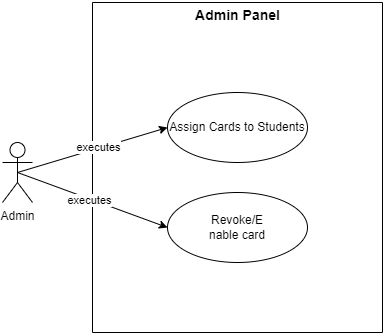

The diagram above was exported from draw.io. Its source (the exported page's mxGraphModel, read from the mxfile embedded in the PNG):
<mxGraphModel dx="794" dy="519" grid="1" gridSize="10" guides="1" tooltips="1" connect="1" arrows="1" fold="1" page="1" pageScale="1" pageWidth="850" pageHeight="1100" math="0" shadow="0">
  <root>
    <mxCell id="0" />
    <mxCell id="1" parent="0" />
    <mxCell id="SLLGCgXopmL5jdKyN5ML-1" value="" style="swimlane;startSize=0;" parent="1" vertex="1">
      <mxGeometry x="260" y="80" width="290" height="330" as="geometry" />
    </mxCell>
    <mxCell id="SLLGCgXopmL5jdKyN5ML-3" value="Assign Cards to Students" style="ellipse;whiteSpace=wrap;html=1;" parent="SLLGCgXopmL5jdKyN5ML-1" vertex="1">
      <mxGeometry x="75" y="90" width="140" height="70" as="geometry" />
    </mxCell>
    <mxCell id="SLLGCgXopmL5jdKyN5ML-2" value="Revoke/E&lt;div&gt;nable card&lt;/div&gt;" style="ellipse;whiteSpace=wrap;html=1;" parent="SLLGCgXopmL5jdKyN5ML-1" vertex="1">
      <mxGeometry x="75" y="190" width="140" height="70" as="geometry" />
    </mxCell>
    <mxCell id="mPCxQ5SMfQioZybpLU0h-1" value="&lt;b&gt;&lt;font style=&quot;font-size: 14px;&quot;&gt;Admin Panel&lt;/font&gt;&lt;/b&gt;" style="text;html=1;align=center;verticalAlign=middle;resizable=0;points=[];autosize=1;strokeColor=none;fillColor=none;" vertex="1" parent="SLLGCgXopmL5jdKyN5ML-1">
      <mxGeometry x="90" y="-2" width="110" height="30" as="geometry" />
    </mxCell>
    <mxCell id="mPCxQ5SMfQioZybpLU0h-3" style="rounded=0;orthogonalLoop=1;jettySize=auto;html=1;exitX=0.5;exitY=0.5;exitDx=0;exitDy=0;exitPerimeter=0;entryX=0;entryY=0.5;entryDx=0;entryDy=0;" edge="1" parent="1" source="SLLGCgXopmL5jdKyN5ML-4" target="SLLGCgXopmL5jdKyN5ML-3">
      <mxGeometry relative="1" as="geometry" />
    </mxCell>
    <mxCell id="mPCxQ5SMfQioZybpLU0h-5" value="executes" style="edgeLabel;html=1;align=center;verticalAlign=middle;resizable=0;points=[];" vertex="1" connectable="0" parent="mPCxQ5SMfQioZybpLU0h-3">
      <mxGeometry x="0.0703" y="1" relative="1" as="geometry">
        <mxPoint as="offset" />
      </mxGeometry>
    </mxCell>
    <mxCell id="mPCxQ5SMfQioZybpLU0h-4" style="rounded=0;orthogonalLoop=1;jettySize=auto;html=1;exitX=0.5;exitY=0.5;exitDx=0;exitDy=0;exitPerimeter=0;entryX=0;entryY=0.5;entryDx=0;entryDy=0;" edge="1" parent="1" source="SLLGCgXopmL5jdKyN5ML-4" target="SLLGCgXopmL5jdKyN5ML-2">
      <mxGeometry relative="1" as="geometry" />
    </mxCell>
    <mxCell id="mPCxQ5SMfQioZybpLU0h-6" value="executes" style="edgeLabel;html=1;align=center;verticalAlign=middle;resizable=0;points=[];" vertex="1" connectable="0" parent="mPCxQ5SMfQioZybpLU0h-4">
      <mxGeometry x="-0.0492" y="-1" relative="1" as="geometry">
        <mxPoint as="offset" />
      </mxGeometry>
    </mxCell>
    <mxCell id="SLLGCgXopmL5jdKyN5ML-4" value="Admin" style="shape=umlActor;verticalLabelPosition=bottom;verticalAlign=top;html=1;" parent="1" vertex="1">
      <mxGeometry x="170" y="220" width="30" height="60" as="geometry" />
    </mxCell>
  </root>
</mxGraphModel>